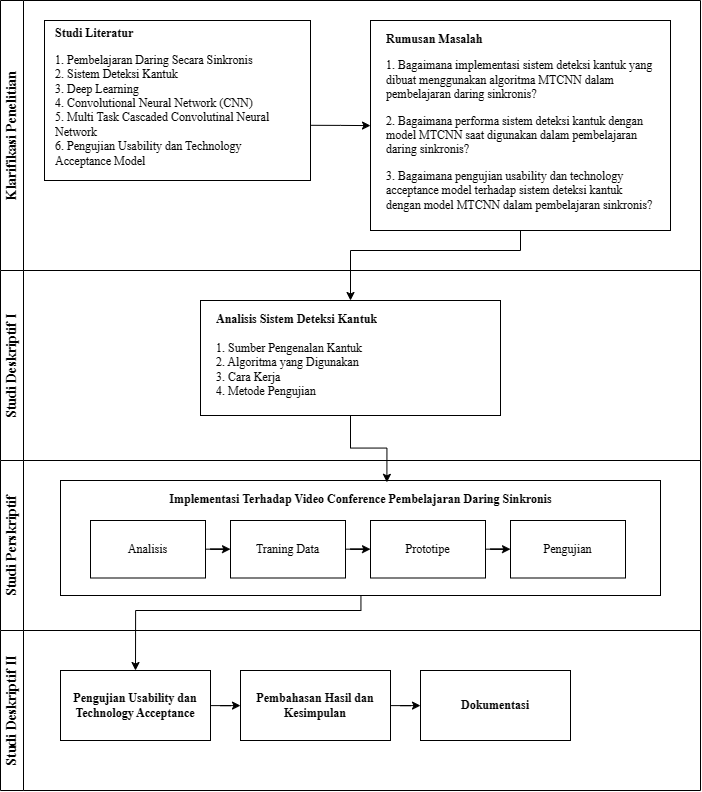

The diagram above was exported from draw.io. Its source (the exported page's mxGraphModel, read from the mxfile embedded in the PNG):
<mxGraphModel dx="1938" dy="976" grid="1" gridSize="10" guides="1" tooltips="1" connect="1" arrows="1" fold="1" page="1" pageScale="1" pageWidth="827" pageHeight="1169" math="0" shadow="0">
  <root>
    <mxCell id="0" />
    <mxCell id="1" parent="0" />
    <mxCell id="BVXxgIjU50hJ_YT6DLYG-1" value="Klarifikasi Penelitian" style="swimlane;horizontal=0;whiteSpace=wrap;html=1;fontFamily=Times New Roman;fontSize=14;" vertex="1" parent="1">
      <mxGeometry x="310" y="110" width="700" height="270" as="geometry" />
    </mxCell>
    <mxCell id="BVXxgIjU50hJ_YT6DLYG-9" value="" style="edgeStyle=orthogonalEdgeStyle;rounded=0;orthogonalLoop=1;jettySize=auto;html=1;exitX=1.001;exitY=0.655;exitDx=0;exitDy=0;exitPerimeter=0;" edge="1" parent="BVXxgIjU50hJ_YT6DLYG-1" source="BVXxgIjU50hJ_YT6DLYG-6" target="BVXxgIjU50hJ_YT6DLYG-8">
      <mxGeometry relative="1" as="geometry" />
    </mxCell>
    <mxCell id="BVXxgIjU50hJ_YT6DLYG-6" value="" style="rounded=0;whiteSpace=wrap;html=1;" vertex="1" parent="BVXxgIjU50hJ_YT6DLYG-1">
      <mxGeometry x="44" y="20" width="266" height="160" as="geometry" />
    </mxCell>
    <mxCell id="BVXxgIjU50hJ_YT6DLYG-7" value="&lt;p&gt;&lt;font style=&quot;font-size: 12px;&quot;&gt;&lt;b&gt;&lt;br&gt;Studi Literatur&lt;/b&gt;&lt;/font&gt;&lt;/p&gt;&lt;p&gt;1. Pembelajaran Daring Secara Sinkronis&lt;br&gt;2. Sistem Deteksi Kantuk&lt;br&gt;3. Deep Learning&lt;br&gt;4. Convolutional Neural Network (CNN)&lt;br&gt;5. Multi Task Cascaded Convolutinal Neural Network&lt;br&gt;6. Pengujian Usability dan Technology Acceptance Model&lt;/p&gt;" style="text;html=1;strokeColor=none;fillColor=none;spacing=5;spacingTop=-20;whiteSpace=wrap;overflow=hidden;rounded=0;fontFamily=Times New Roman;" vertex="1" parent="BVXxgIjU50hJ_YT6DLYG-1">
      <mxGeometry x="50" y="10" width="250" height="170" as="geometry" />
    </mxCell>
    <mxCell id="BVXxgIjU50hJ_YT6DLYG-8" value="" style="rounded=0;whiteSpace=wrap;html=1;" vertex="1" parent="BVXxgIjU50hJ_YT6DLYG-1">
      <mxGeometry x="370" y="20" width="300" height="210" as="geometry" />
    </mxCell>
    <mxCell id="BVXxgIjU50hJ_YT6DLYG-10" value="&lt;p&gt;&lt;font face=&quot;Times New Roman&quot; style=&quot;font-size: 12px;&quot;&gt;&lt;b&gt;Rumusan Masalah&lt;/b&gt;&lt;br&gt;&lt;/font&gt;&lt;/p&gt;&lt;p&gt;&lt;font face=&quot;Times New Roman&quot;&gt;1. Bagaimana implementasi sistem deteksi kantuk yang dibuat menggunakan algoritma MTCNN dalam pembelajaran daring sinkronis?&lt;/font&gt;&lt;/p&gt;&lt;p&gt;&lt;font face=&quot;Times New Roman&quot;&gt;2. Bagaimana performa sistem deteksi kantuk dengan model MTCNN saat digunakan dalam pembelajaran daring sinkronis?&lt;/font&gt;&lt;/p&gt;&lt;p&gt;&lt;/p&gt;&lt;p&gt;&lt;font face=&quot;Times New Roman&quot;&gt;3. Bagaimana pengujian usability dan technology acceptance model terhadap sistem deteksi kantuk dengan model MTCNN dalam pembelajaran sinkronis?&lt;/font&gt;&lt;/p&gt;&lt;div&gt;&lt;br&gt;&lt;/div&gt;" style="text;html=1;strokeColor=none;fillColor=none;spacing=5;spacingTop=-20;whiteSpace=wrap;overflow=hidden;rounded=0;" vertex="1" parent="BVXxgIjU50hJ_YT6DLYG-1">
      <mxGeometry x="381" y="30" width="279" height="196" as="geometry" />
    </mxCell>
    <mxCell id="BVXxgIjU50hJ_YT6DLYG-2" value="Studi Deskriptif I" style="swimlane;horizontal=0;whiteSpace=wrap;html=1;fontFamily=Times New Roman;fontSize=14;" vertex="1" parent="1">
      <mxGeometry x="310" y="380" width="700" height="190" as="geometry">
        <mxRectangle x="310" y="380" width="40" height="140" as="alternateBounds" />
      </mxGeometry>
    </mxCell>
    <mxCell id="BVXxgIjU50hJ_YT6DLYG-12" value="" style="rounded=0;whiteSpace=wrap;html=1;" vertex="1" parent="BVXxgIjU50hJ_YT6DLYG-2">
      <mxGeometry x="200" y="30" width="300" height="115" as="geometry" />
    </mxCell>
    <mxCell id="BVXxgIjU50hJ_YT6DLYG-13" value="&lt;p&gt;&lt;span style=&quot;font-family: &amp;quot;Times New Roman&amp;quot;; background-color: initial;&quot;&gt;&lt;b&gt;Analisis Sistem Deteksi Kantuk&lt;br&gt;&lt;/b&gt;&lt;br&gt;1. Sumber Pengenalan Kantuk&lt;br&gt;&lt;/span&gt;&lt;span style=&quot;font-family: &amp;quot;Times New Roman&amp;quot;; background-color: initial;&quot;&gt;2. Algoritma yang Digunakan&lt;br&gt;3. Cara Kerja&lt;br&gt;&lt;/span&gt;&lt;span style=&quot;font-family: &amp;quot;Times New Roman&amp;quot;; background-color: initial;&quot;&gt;4. Metode Pengujian&lt;/span&gt;&lt;/p&gt;" style="text;html=1;strokeColor=none;fillColor=none;spacing=5;spacingTop=-20;whiteSpace=wrap;overflow=hidden;rounded=0;" vertex="1" parent="BVXxgIjU50hJ_YT6DLYG-2">
      <mxGeometry x="211" y="40" width="279" height="105" as="geometry" />
    </mxCell>
    <mxCell id="BVXxgIjU50hJ_YT6DLYG-3" value="Studi Perskriptif" style="swimlane;horizontal=0;whiteSpace=wrap;html=1;startSize=23;fontFamily=Times New Roman;fontSize=14;" vertex="1" parent="1">
      <mxGeometry x="310" y="570" width="700" height="170" as="geometry" />
    </mxCell>
    <mxCell id="BVXxgIjU50hJ_YT6DLYG-14" value="" style="rounded=0;whiteSpace=wrap;html=1;" vertex="1" parent="BVXxgIjU50hJ_YT6DLYG-3">
      <mxGeometry x="60" y="20" width="600" height="115" as="geometry" />
    </mxCell>
    <mxCell id="BVXxgIjU50hJ_YT6DLYG-15" value="&lt;p&gt;&lt;span style=&quot;font-family: &amp;quot;Times New Roman&amp;quot;; background-color: initial;&quot;&gt;&lt;b&gt;Implementasi Terhadap Video Conference Pembelajaran Daring Sinkronis&lt;/b&gt;&lt;/span&gt;&lt;/p&gt;" style="text;html=1;strokeColor=none;fillColor=none;spacing=5;spacingTop=-20;whiteSpace=wrap;overflow=hidden;rounded=0;align=center;" vertex="1" parent="BVXxgIjU50hJ_YT6DLYG-3">
      <mxGeometry x="71" y="30" width="579" height="105" as="geometry" />
    </mxCell>
    <mxCell id="BVXxgIjU50hJ_YT6DLYG-18" value="" style="edgeStyle=orthogonalEdgeStyle;rounded=0;orthogonalLoop=1;jettySize=auto;html=1;" edge="1" parent="BVXxgIjU50hJ_YT6DLYG-3" source="BVXxgIjU50hJ_YT6DLYG-16" target="BVXxgIjU50hJ_YT6DLYG-17">
      <mxGeometry relative="1" as="geometry" />
    </mxCell>
    <mxCell id="BVXxgIjU50hJ_YT6DLYG-16" value="&lt;font face=&quot;Times New Roman&quot;&gt;Analisis&lt;/font&gt;" style="rounded=0;whiteSpace=wrap;html=1;" vertex="1" parent="BVXxgIjU50hJ_YT6DLYG-3">
      <mxGeometry x="90" y="60" width="115" height="57.5" as="geometry" />
    </mxCell>
    <mxCell id="BVXxgIjU50hJ_YT6DLYG-20" value="" style="edgeStyle=orthogonalEdgeStyle;rounded=0;orthogonalLoop=1;jettySize=auto;html=1;" edge="1" parent="BVXxgIjU50hJ_YT6DLYG-3" source="BVXxgIjU50hJ_YT6DLYG-17" target="BVXxgIjU50hJ_YT6DLYG-19">
      <mxGeometry relative="1" as="geometry" />
    </mxCell>
    <mxCell id="BVXxgIjU50hJ_YT6DLYG-17" value="&lt;font face=&quot;Times New Roman&quot;&gt;Traning Data&lt;/font&gt;" style="rounded=0;whiteSpace=wrap;html=1;" vertex="1" parent="BVXxgIjU50hJ_YT6DLYG-3">
      <mxGeometry x="230" y="60" width="115" height="57.5" as="geometry" />
    </mxCell>
    <mxCell id="BVXxgIjU50hJ_YT6DLYG-22" value="" style="edgeStyle=orthogonalEdgeStyle;rounded=0;orthogonalLoop=1;jettySize=auto;html=1;" edge="1" parent="BVXxgIjU50hJ_YT6DLYG-3" source="BVXxgIjU50hJ_YT6DLYG-19" target="BVXxgIjU50hJ_YT6DLYG-21">
      <mxGeometry relative="1" as="geometry" />
    </mxCell>
    <mxCell id="BVXxgIjU50hJ_YT6DLYG-19" value="&lt;font face=&quot;Times New Roman&quot;&gt;Prototipe&lt;/font&gt;" style="rounded=0;whiteSpace=wrap;html=1;" vertex="1" parent="BVXxgIjU50hJ_YT6DLYG-3">
      <mxGeometry x="370" y="60" width="115" height="57.5" as="geometry" />
    </mxCell>
    <mxCell id="BVXxgIjU50hJ_YT6DLYG-21" value="&lt;font face=&quot;Times New Roman&quot;&gt;Pengujian&lt;/font&gt;" style="rounded=0;whiteSpace=wrap;html=1;" vertex="1" parent="BVXxgIjU50hJ_YT6DLYG-3">
      <mxGeometry x="510" y="60" width="115" height="57.5" as="geometry" />
    </mxCell>
    <mxCell id="BVXxgIjU50hJ_YT6DLYG-4" value="Studi Deskriptif II" style="swimlane;horizontal=0;whiteSpace=wrap;html=1;fontFamily=Times New Roman;fontSize=14;" vertex="1" parent="1">
      <mxGeometry x="310" y="740" width="700" height="160" as="geometry" />
    </mxCell>
    <mxCell id="BVXxgIjU50hJ_YT6DLYG-30" value="" style="edgeStyle=orthogonalEdgeStyle;rounded=0;orthogonalLoop=1;jettySize=auto;html=1;" edge="1" parent="BVXxgIjU50hJ_YT6DLYG-4" source="BVXxgIjU50hJ_YT6DLYG-23" target="BVXxgIjU50hJ_YT6DLYG-29">
      <mxGeometry relative="1" as="geometry" />
    </mxCell>
    <mxCell id="BVXxgIjU50hJ_YT6DLYG-23" value="&lt;font face=&quot;Times New Roman&quot;&gt;&lt;b&gt;Pengujian Usability dan Technology Acceptance&lt;/b&gt;&lt;/font&gt;" style="rounded=0;whiteSpace=wrap;html=1;" vertex="1" parent="BVXxgIjU50hJ_YT6DLYG-4">
      <mxGeometry x="60" y="40" width="150" height="70" as="geometry" />
    </mxCell>
    <mxCell id="BVXxgIjU50hJ_YT6DLYG-32" value="" style="edgeStyle=orthogonalEdgeStyle;rounded=0;orthogonalLoop=1;jettySize=auto;html=1;" edge="1" parent="BVXxgIjU50hJ_YT6DLYG-4" source="BVXxgIjU50hJ_YT6DLYG-29" target="BVXxgIjU50hJ_YT6DLYG-31">
      <mxGeometry relative="1" as="geometry" />
    </mxCell>
    <mxCell id="BVXxgIjU50hJ_YT6DLYG-29" value="&lt;font face=&quot;Times New Roman&quot;&gt;&lt;b&gt;Pembahasan Hasil dan Kesimpulan&lt;/b&gt;&lt;/font&gt;" style="rounded=0;whiteSpace=wrap;html=1;" vertex="1" parent="BVXxgIjU50hJ_YT6DLYG-4">
      <mxGeometry x="240" y="40" width="150" height="70" as="geometry" />
    </mxCell>
    <mxCell id="BVXxgIjU50hJ_YT6DLYG-31" value="&lt;font face=&quot;Times New Roman&quot;&gt;&lt;b&gt;Dokumentasi&lt;/b&gt;&lt;/font&gt;" style="rounded=0;whiteSpace=wrap;html=1;" vertex="1" parent="BVXxgIjU50hJ_YT6DLYG-4">
      <mxGeometry x="420" y="40" width="150" height="70" as="geometry" />
    </mxCell>
    <mxCell id="BVXxgIjU50hJ_YT6DLYG-25" style="edgeStyle=orthogonalEdgeStyle;rounded=0;orthogonalLoop=1;jettySize=auto;html=1;entryX=0.5;entryY=0;entryDx=0;entryDy=0;" edge="1" parent="1" source="BVXxgIjU50hJ_YT6DLYG-15" target="BVXxgIjU50hJ_YT6DLYG-23">
      <mxGeometry relative="1" as="geometry">
        <Array as="points">
          <mxPoint x="671" y="720" />
          <mxPoint x="445" y="720" />
        </Array>
      </mxGeometry>
    </mxCell>
    <mxCell id="BVXxgIjU50hJ_YT6DLYG-27" style="edgeStyle=orthogonalEdgeStyle;rounded=0;orthogonalLoop=1;jettySize=auto;html=1;entryX=0.5;entryY=0;entryDx=0;entryDy=0;" edge="1" parent="1" source="BVXxgIjU50hJ_YT6DLYG-8" target="BVXxgIjU50hJ_YT6DLYG-12">
      <mxGeometry relative="1" as="geometry">
        <Array as="points">
          <mxPoint x="830" y="360" />
          <mxPoint x="660" y="360" />
        </Array>
      </mxGeometry>
    </mxCell>
    <mxCell id="BVXxgIjU50hJ_YT6DLYG-28" style="edgeStyle=orthogonalEdgeStyle;rounded=0;orthogonalLoop=1;jettySize=auto;html=1;entryX=0.544;entryY=0.016;entryDx=0;entryDy=0;entryPerimeter=0;" edge="1" parent="1" source="BVXxgIjU50hJ_YT6DLYG-12" target="BVXxgIjU50hJ_YT6DLYG-14">
      <mxGeometry relative="1" as="geometry" />
    </mxCell>
  </root>
</mxGraphModel>